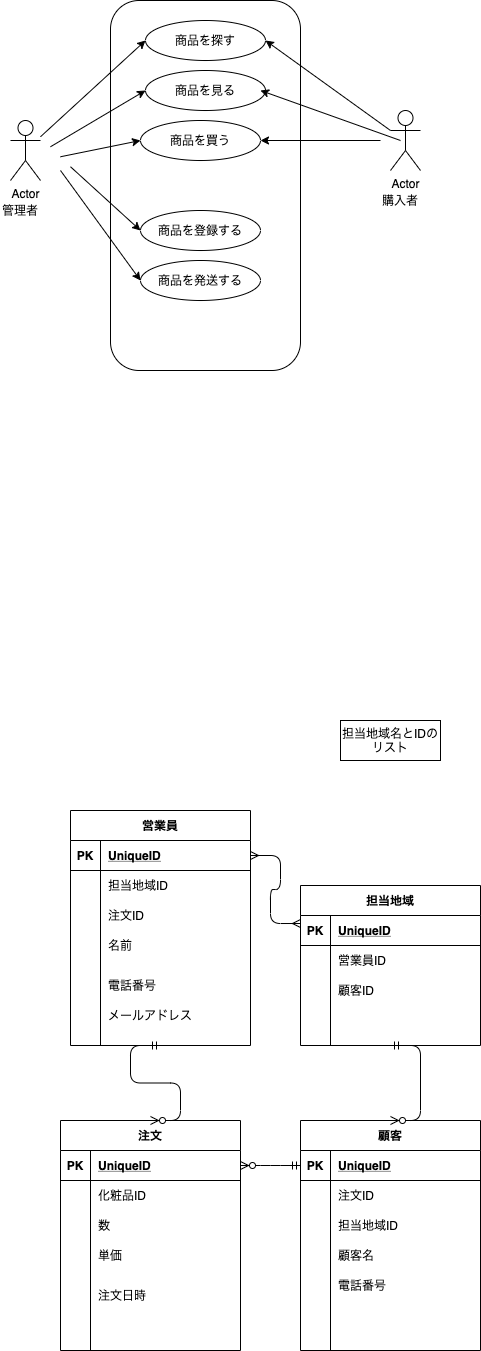

The diagram above was exported from draw.io. Its source (the exported page's mxGraphModel, read from the mxfile embedded in the PNG):
<mxGraphModel dx="655" dy="680" grid="1" gridSize="10" guides="1" tooltips="1" connect="1" arrows="1" fold="1" page="1" pageScale="1" pageWidth="827" pageHeight="1169" math="0" shadow="0">
  <root>
    <mxCell id="0" />
    <mxCell id="1" parent="0" />
    <mxCell id="2" value="" style="rounded=1;whiteSpace=wrap;html=1;" vertex="1" parent="1">
      <mxGeometry x="160" y="60" width="190" height="370" as="geometry" />
    </mxCell>
    <mxCell id="3" value="商品を探す" style="ellipse;whiteSpace=wrap;html=1;" vertex="1" parent="1">
      <mxGeometry x="195" y="80" width="120" height="40" as="geometry" />
    </mxCell>
    <mxCell id="4" value="商品を見る" style="ellipse;whiteSpace=wrap;html=1;" vertex="1" parent="1">
      <mxGeometry x="195" y="130" width="120" height="40" as="geometry" />
    </mxCell>
    <mxCell id="5" value="商品を買う" style="ellipse;whiteSpace=wrap;html=1;" vertex="1" parent="1">
      <mxGeometry x="190" y="180" width="120" height="40" as="geometry" />
    </mxCell>
    <mxCell id="6" value="商品を登録する" style="ellipse;whiteSpace=wrap;html=1;" vertex="1" parent="1">
      <mxGeometry x="190" y="270" width="120" height="40" as="geometry" />
    </mxCell>
    <mxCell id="7" value="商品を発送する" style="ellipse;whiteSpace=wrap;html=1;" vertex="1" parent="1">
      <mxGeometry x="190" y="320" width="120" height="40" as="geometry" />
    </mxCell>
    <mxCell id="8" value="Actor" style="shape=umlActor;verticalLabelPosition=bottom;verticalAlign=top;html=1;outlineConnect=0;" vertex="1" parent="1">
      <mxGeometry x="440" y="170" width="30" height="60" as="geometry" />
    </mxCell>
    <mxCell id="9" value="Actor" style="shape=umlActor;verticalLabelPosition=bottom;verticalAlign=top;html=1;outlineConnect=0;" vertex="1" parent="1">
      <mxGeometry x="60" y="180" width="30" height="60" as="geometry" />
    </mxCell>
    <mxCell id="10" value="" style="endArrow=classic;html=1;entryX=0;entryY=0.5;entryDx=0;entryDy=0;" edge="1" parent="1" source="9" target="3">
      <mxGeometry width="50" height="50" relative="1" as="geometry">
        <mxPoint x="310" y="420" as="sourcePoint" />
        <mxPoint x="360" y="370" as="targetPoint" />
      </mxGeometry>
    </mxCell>
    <mxCell id="11" value="" style="endArrow=classic;html=1;entryX=0;entryY=0.5;entryDx=0;entryDy=0;" edge="1" parent="1" target="4">
      <mxGeometry width="50" height="50" relative="1" as="geometry">
        <mxPoint x="100" y="206.25" as="sourcePoint" />
        <mxPoint x="205" y="110" as="targetPoint" />
      </mxGeometry>
    </mxCell>
    <mxCell id="12" value="" style="endArrow=classic;html=1;entryX=0;entryY=0.5;entryDx=0;entryDy=0;" edge="1" parent="1" target="5">
      <mxGeometry width="50" height="50" relative="1" as="geometry">
        <mxPoint x="110" y="216.25" as="sourcePoint" />
        <mxPoint x="205" y="160" as="targetPoint" />
      </mxGeometry>
    </mxCell>
    <mxCell id="13" value="" style="endArrow=classic;html=1;entryX=0;entryY=0.5;entryDx=0;entryDy=0;" edge="1" parent="1" target="6">
      <mxGeometry width="50" height="50" relative="1" as="geometry">
        <mxPoint x="120" y="226.25" as="sourcePoint" />
        <mxPoint x="200" y="210" as="targetPoint" />
      </mxGeometry>
    </mxCell>
    <mxCell id="14" value="" style="endArrow=classic;html=1;entryX=0;entryY=0.5;entryDx=0;entryDy=0;" edge="1" parent="1" target="7">
      <mxGeometry width="50" height="50" relative="1" as="geometry">
        <mxPoint x="110" y="230" as="sourcePoint" />
        <mxPoint x="200" y="300" as="targetPoint" />
      </mxGeometry>
    </mxCell>
    <mxCell id="15" value="" style="endArrow=classic;html=1;entryX=1;entryY=0.5;entryDx=0;entryDy=0;exitX=0;exitY=0.3333333333333333;exitDx=0;exitDy=0;exitPerimeter=0;" edge="1" parent="1" source="8" target="3">
      <mxGeometry width="50" height="50" relative="1" as="geometry">
        <mxPoint x="140" y="246.25" as="sourcePoint" />
        <mxPoint x="210" y="310" as="targetPoint" />
      </mxGeometry>
    </mxCell>
    <mxCell id="16" value="" style="endArrow=classic;html=1;exitX=0;exitY=0.3333333333333333;exitDx=0;exitDy=0;exitPerimeter=0;" edge="1" parent="1">
      <mxGeometry width="50" height="50" relative="1" as="geometry">
        <mxPoint x="450" y="200" as="sourcePoint" />
        <mxPoint x="310" y="150" as="targetPoint" />
      </mxGeometry>
    </mxCell>
    <mxCell id="17" value="" style="endArrow=classic;html=1;entryX=1;entryY=0.5;entryDx=0;entryDy=0;" edge="1" parent="1" target="5">
      <mxGeometry width="50" height="50" relative="1" as="geometry">
        <mxPoint x="430" y="200" as="sourcePoint" />
        <mxPoint x="320" y="160" as="targetPoint" />
      </mxGeometry>
    </mxCell>
    <mxCell id="18" value="管理者" style="text;html=1;strokeColor=none;fillColor=none;align=center;verticalAlign=middle;whiteSpace=wrap;rounded=0;" vertex="1" parent="1">
      <mxGeometry x="50" y="260" width="40" height="20" as="geometry" />
    </mxCell>
    <mxCell id="19" value="購入者" style="text;html=1;strokeColor=none;fillColor=none;align=center;verticalAlign=middle;whiteSpace=wrap;rounded=0;" vertex="1" parent="1">
      <mxGeometry x="430" y="250" width="40" height="20" as="geometry" />
    </mxCell>
    <mxCell id="20" value="営業員" style="shape=table;startSize=30;container=1;collapsible=1;childLayout=tableLayout;fixedRows=1;rowLines=0;fontStyle=1;align=center;resizeLast=1;" vertex="1" parent="1">
      <mxGeometry x="120" y="870" width="180" height="235" as="geometry" />
    </mxCell>
    <mxCell id="21" value="" style="shape=partialRectangle;collapsible=0;dropTarget=0;pointerEvents=0;fillColor=none;top=0;left=0;bottom=1;right=0;points=[[0,0.5],[1,0.5]];portConstraint=eastwest;" vertex="1" parent="20">
      <mxGeometry y="30" width="180" height="30" as="geometry" />
    </mxCell>
    <mxCell id="22" value="PK" style="shape=partialRectangle;connectable=0;fillColor=none;top=0;left=0;bottom=0;right=0;fontStyle=1;overflow=hidden;" vertex="1" parent="21">
      <mxGeometry width="30" height="30" as="geometry" />
    </mxCell>
    <mxCell id="23" value="UniqueID" style="shape=partialRectangle;connectable=0;fillColor=none;top=0;left=0;bottom=0;right=0;align=left;spacingLeft=6;fontStyle=5;overflow=hidden;" vertex="1" parent="21">
      <mxGeometry x="30" width="150" height="30" as="geometry" />
    </mxCell>
    <mxCell id="24" value="" style="shape=partialRectangle;collapsible=0;dropTarget=0;pointerEvents=0;fillColor=none;top=0;left=0;bottom=0;right=0;points=[[0,0.5],[1,0.5]];portConstraint=eastwest;" vertex="1" parent="20">
      <mxGeometry y="60" width="180" height="30" as="geometry" />
    </mxCell>
    <mxCell id="25" value="" style="shape=partialRectangle;connectable=0;fillColor=none;top=0;left=0;bottom=0;right=0;editable=1;overflow=hidden;" vertex="1" parent="24">
      <mxGeometry width="30" height="30" as="geometry" />
    </mxCell>
    <mxCell id="26" value="担当地域ID" style="shape=partialRectangle;connectable=0;fillColor=none;top=0;left=0;bottom=0;right=0;align=left;spacingLeft=6;overflow=hidden;" vertex="1" parent="24">
      <mxGeometry x="30" width="150" height="30" as="geometry" />
    </mxCell>
    <mxCell id="27" value="" style="shape=partialRectangle;collapsible=0;dropTarget=0;pointerEvents=0;fillColor=none;top=0;left=0;bottom=0;right=0;points=[[0,0.5],[1,0.5]];portConstraint=eastwest;" vertex="1" parent="20">
      <mxGeometry y="90" width="180" height="30" as="geometry" />
    </mxCell>
    <mxCell id="28" value="" style="shape=partialRectangle;connectable=0;fillColor=none;top=0;left=0;bottom=0;right=0;editable=1;overflow=hidden;" vertex="1" parent="27">
      <mxGeometry width="30" height="30" as="geometry" />
    </mxCell>
    <mxCell id="29" value="注文ID " style="shape=partialRectangle;connectable=0;fillColor=none;top=0;left=0;bottom=0;right=0;align=left;spacingLeft=6;overflow=hidden;" vertex="1" parent="27">
      <mxGeometry x="30" width="150" height="30" as="geometry" />
    </mxCell>
    <mxCell id="30" value="" style="shape=partialRectangle;collapsible=0;dropTarget=0;pointerEvents=0;fillColor=none;top=0;left=0;bottom=0;right=0;points=[[0,0.5],[1,0.5]];portConstraint=eastwest;" vertex="1" parent="20">
      <mxGeometry y="120" width="180" height="30" as="geometry" />
    </mxCell>
    <mxCell id="31" value="" style="shape=partialRectangle;connectable=0;fillColor=none;top=0;left=0;bottom=0;right=0;editable=1;overflow=hidden;" vertex="1" parent="30">
      <mxGeometry width="30" height="30" as="geometry" />
    </mxCell>
    <mxCell id="32" value="名前" style="shape=partialRectangle;connectable=0;fillColor=none;top=0;left=0;bottom=0;right=0;align=left;spacingLeft=6;overflow=hidden;" vertex="1" parent="30">
      <mxGeometry x="30" width="150" height="30" as="geometry" />
    </mxCell>
    <mxCell id="33" value="担当地域" style="shape=table;startSize=30;container=1;collapsible=1;childLayout=tableLayout;fixedRows=1;rowLines=0;fontStyle=1;align=center;resizeLast=1;" vertex="1" parent="1">
      <mxGeometry x="350" y="945" width="180" height="160" as="geometry" />
    </mxCell>
    <mxCell id="34" value="" style="shape=partialRectangle;collapsible=0;dropTarget=0;pointerEvents=0;fillColor=none;top=0;left=0;bottom=1;right=0;points=[[0,0.5],[1,0.5]];portConstraint=eastwest;" vertex="1" parent="33">
      <mxGeometry y="30" width="180" height="30" as="geometry" />
    </mxCell>
    <mxCell id="35" value="PK" style="shape=partialRectangle;connectable=0;fillColor=none;top=0;left=0;bottom=0;right=0;fontStyle=1;overflow=hidden;" vertex="1" parent="34">
      <mxGeometry width="30" height="30" as="geometry" />
    </mxCell>
    <mxCell id="36" value="UniqueID" style="shape=partialRectangle;connectable=0;fillColor=none;top=0;left=0;bottom=0;right=0;align=left;spacingLeft=6;fontStyle=5;overflow=hidden;" vertex="1" parent="34">
      <mxGeometry x="30" width="150" height="30" as="geometry" />
    </mxCell>
    <mxCell id="37" value="" style="shape=partialRectangle;collapsible=0;dropTarget=0;pointerEvents=0;fillColor=none;top=0;left=0;bottom=0;right=0;points=[[0,0.5],[1,0.5]];portConstraint=eastwest;" vertex="1" parent="33">
      <mxGeometry y="60" width="180" height="30" as="geometry" />
    </mxCell>
    <mxCell id="38" value="" style="shape=partialRectangle;connectable=0;fillColor=none;top=0;left=0;bottom=0;right=0;editable=1;overflow=hidden;" vertex="1" parent="37">
      <mxGeometry width="30" height="30" as="geometry" />
    </mxCell>
    <mxCell id="39" value="営業員ID" style="shape=partialRectangle;connectable=0;fillColor=none;top=0;left=0;bottom=0;right=0;align=left;spacingLeft=6;overflow=hidden;" vertex="1" parent="37">
      <mxGeometry x="30" width="150" height="30" as="geometry" />
    </mxCell>
    <mxCell id="40" value="" style="shape=partialRectangle;collapsible=0;dropTarget=0;pointerEvents=0;fillColor=none;top=0;left=0;bottom=0;right=0;points=[[0,0.5],[1,0.5]];portConstraint=eastwest;" vertex="1" parent="33">
      <mxGeometry y="90" width="180" height="30" as="geometry" />
    </mxCell>
    <mxCell id="41" value="" style="shape=partialRectangle;connectable=0;fillColor=none;top=0;left=0;bottom=0;right=0;editable=1;overflow=hidden;" vertex="1" parent="40">
      <mxGeometry width="30" height="30" as="geometry" />
    </mxCell>
    <mxCell id="42" value="顧客ID" style="shape=partialRectangle;connectable=0;fillColor=none;top=0;left=0;bottom=0;right=0;align=left;spacingLeft=6;overflow=hidden;" vertex="1" parent="40">
      <mxGeometry x="30" width="150" height="30" as="geometry" />
    </mxCell>
    <mxCell id="43" value="" style="shape=partialRectangle;collapsible=0;dropTarget=0;pointerEvents=0;fillColor=none;top=0;left=0;bottom=0;right=0;points=[[0,0.5],[1,0.5]];portConstraint=eastwest;" vertex="1" parent="33">
      <mxGeometry y="120" width="180" height="30" as="geometry" />
    </mxCell>
    <mxCell id="44" value="" style="shape=partialRectangle;connectable=0;fillColor=none;top=0;left=0;bottom=0;right=0;editable=1;overflow=hidden;" vertex="1" parent="43">
      <mxGeometry width="30" height="30" as="geometry" />
    </mxCell>
    <mxCell id="45" value="" style="shape=partialRectangle;connectable=0;fillColor=none;top=0;left=0;bottom=0;right=0;align=left;spacingLeft=6;overflow=hidden;" vertex="1" parent="43">
      <mxGeometry x="30" width="150" height="30" as="geometry" />
    </mxCell>
    <mxCell id="46" value="顧客" style="shape=table;startSize=30;container=1;collapsible=1;childLayout=tableLayout;fixedRows=1;rowLines=0;fontStyle=1;align=center;resizeLast=1;" vertex="1" parent="1">
      <mxGeometry x="350" y="1180" width="180" height="230" as="geometry" />
    </mxCell>
    <mxCell id="47" value="" style="shape=partialRectangle;collapsible=0;dropTarget=0;pointerEvents=0;fillColor=none;top=0;left=0;bottom=1;right=0;points=[[0,0.5],[1,0.5]];portConstraint=eastwest;" vertex="1" parent="46">
      <mxGeometry y="30" width="180" height="30" as="geometry" />
    </mxCell>
    <mxCell id="48" value="PK" style="shape=partialRectangle;connectable=0;fillColor=none;top=0;left=0;bottom=0;right=0;fontStyle=1;overflow=hidden;" vertex="1" parent="47">
      <mxGeometry width="30" height="30" as="geometry" />
    </mxCell>
    <mxCell id="49" value="UniqueID" style="shape=partialRectangle;connectable=0;fillColor=none;top=0;left=0;bottom=0;right=0;align=left;spacingLeft=6;fontStyle=5;overflow=hidden;" vertex="1" parent="47">
      <mxGeometry x="30" width="150" height="30" as="geometry" />
    </mxCell>
    <mxCell id="50" value="" style="shape=partialRectangle;collapsible=0;dropTarget=0;pointerEvents=0;fillColor=none;top=0;left=0;bottom=0;right=0;points=[[0,0.5],[1,0.5]];portConstraint=eastwest;" vertex="1" parent="46">
      <mxGeometry y="60" width="180" height="30" as="geometry" />
    </mxCell>
    <mxCell id="51" value="" style="shape=partialRectangle;connectable=0;fillColor=none;top=0;left=0;bottom=0;right=0;editable=1;overflow=hidden;" vertex="1" parent="50">
      <mxGeometry width="30" height="30" as="geometry" />
    </mxCell>
    <mxCell id="52" value="注文ID " style="shape=partialRectangle;connectable=0;fillColor=none;top=0;left=0;bottom=0;right=0;align=left;spacingLeft=6;overflow=hidden;" vertex="1" parent="50">
      <mxGeometry x="30" width="150" height="30" as="geometry" />
    </mxCell>
    <mxCell id="53" value="" style="shape=partialRectangle;collapsible=0;dropTarget=0;pointerEvents=0;fillColor=none;top=0;left=0;bottom=0;right=0;points=[[0,0.5],[1,0.5]];portConstraint=eastwest;" vertex="1" parent="46">
      <mxGeometry y="90" width="180" height="30" as="geometry" />
    </mxCell>
    <mxCell id="54" value="" style="shape=partialRectangle;connectable=0;fillColor=none;top=0;left=0;bottom=0;right=0;editable=1;overflow=hidden;" vertex="1" parent="53">
      <mxGeometry width="30" height="30" as="geometry" />
    </mxCell>
    <mxCell id="55" value="担当地域ID" style="shape=partialRectangle;connectable=0;fillColor=none;top=0;left=0;bottom=0;right=0;align=left;spacingLeft=6;overflow=hidden;" vertex="1" parent="53">
      <mxGeometry x="30" width="150" height="30" as="geometry" />
    </mxCell>
    <mxCell id="56" value="" style="shape=partialRectangle;collapsible=0;dropTarget=0;pointerEvents=0;fillColor=none;top=0;left=0;bottom=0;right=0;points=[[0,0.5],[1,0.5]];portConstraint=eastwest;" vertex="1" parent="46">
      <mxGeometry y="120" width="180" height="30" as="geometry" />
    </mxCell>
    <mxCell id="57" value="" style="shape=partialRectangle;connectable=0;fillColor=none;top=0;left=0;bottom=0;right=0;editable=1;overflow=hidden;" vertex="1" parent="56">
      <mxGeometry width="30" height="30" as="geometry" />
    </mxCell>
    <mxCell id="58" value="顧客名" style="shape=partialRectangle;connectable=0;fillColor=none;top=0;left=0;bottom=0;right=0;align=left;spacingLeft=6;overflow=hidden;" vertex="1" parent="56">
      <mxGeometry x="30" width="150" height="30" as="geometry" />
    </mxCell>
    <mxCell id="59" value="" style="edgeStyle=entityRelationEdgeStyle;fontSize=12;html=1;endArrow=ERmany;startArrow=ERmany;entryX=0;entryY=0.267;entryDx=0;entryDy=0;entryPerimeter=0;exitX=1;exitY=0.5;exitDx=0;exitDy=0;" edge="1" parent="1" source="21" target="34">
      <mxGeometry width="100" height="100" relative="1" as="geometry">
        <mxPoint x="270" y="1020" as="sourcePoint" />
        <mxPoint x="370" y="920" as="targetPoint" />
      </mxGeometry>
    </mxCell>
    <mxCell id="60" value="" style="edgeStyle=entityRelationEdgeStyle;fontSize=12;html=1;endArrow=ERzeroToMany;startArrow=ERmandOne;entryX=0.5;entryY=0;entryDx=0;entryDy=0;exitX=0.5;exitY=1;exitDx=0;exitDy=0;" edge="1" parent="1" source="33" target="46">
      <mxGeometry width="100" height="100" relative="1" as="geometry">
        <mxPoint x="270" y="1020" as="sourcePoint" />
        <mxPoint x="370" y="920" as="targetPoint" />
      </mxGeometry>
    </mxCell>
    <mxCell id="61" value="注文" style="shape=table;startSize=30;container=1;collapsible=1;childLayout=tableLayout;fixedRows=1;rowLines=0;fontStyle=1;align=center;resizeLast=1;" vertex="1" parent="1">
      <mxGeometry x="110" y="1180" width="180" height="230" as="geometry" />
    </mxCell>
    <mxCell id="62" value="" style="shape=partialRectangle;collapsible=0;dropTarget=0;pointerEvents=0;fillColor=none;top=0;left=0;bottom=1;right=0;points=[[0,0.5],[1,0.5]];portConstraint=eastwest;" vertex="1" parent="61">
      <mxGeometry y="30" width="180" height="30" as="geometry" />
    </mxCell>
    <mxCell id="63" value="PK" style="shape=partialRectangle;connectable=0;fillColor=none;top=0;left=0;bottom=0;right=0;fontStyle=1;overflow=hidden;" vertex="1" parent="62">
      <mxGeometry width="30" height="30" as="geometry" />
    </mxCell>
    <mxCell id="64" value="UniqueID" style="shape=partialRectangle;connectable=0;fillColor=none;top=0;left=0;bottom=0;right=0;align=left;spacingLeft=6;fontStyle=5;overflow=hidden;" vertex="1" parent="62">
      <mxGeometry x="30" width="150" height="30" as="geometry" />
    </mxCell>
    <mxCell id="65" value="" style="shape=partialRectangle;collapsible=0;dropTarget=0;pointerEvents=0;fillColor=none;top=0;left=0;bottom=0;right=0;points=[[0,0.5],[1,0.5]];portConstraint=eastwest;" vertex="1" parent="61">
      <mxGeometry y="60" width="180" height="30" as="geometry" />
    </mxCell>
    <mxCell id="66" value="" style="shape=partialRectangle;connectable=0;fillColor=none;top=0;left=0;bottom=0;right=0;editable=1;overflow=hidden;" vertex="1" parent="65">
      <mxGeometry width="30" height="30" as="geometry" />
    </mxCell>
    <mxCell id="67" value="化粧品ID" style="shape=partialRectangle;connectable=0;fillColor=none;top=0;left=0;bottom=0;right=0;align=left;spacingLeft=6;overflow=hidden;" vertex="1" parent="65">
      <mxGeometry x="30" width="150" height="30" as="geometry" />
    </mxCell>
    <mxCell id="68" value="" style="shape=partialRectangle;collapsible=0;dropTarget=0;pointerEvents=0;fillColor=none;top=0;left=0;bottom=0;right=0;points=[[0,0.5],[1,0.5]];portConstraint=eastwest;" vertex="1" parent="61">
      <mxGeometry y="90" width="180" height="30" as="geometry" />
    </mxCell>
    <mxCell id="69" value="" style="shape=partialRectangle;connectable=0;fillColor=none;top=0;left=0;bottom=0;right=0;editable=1;overflow=hidden;" vertex="1" parent="68">
      <mxGeometry width="30" height="30" as="geometry" />
    </mxCell>
    <mxCell id="70" value="数" style="shape=partialRectangle;connectable=0;fillColor=none;top=0;left=0;bottom=0;right=0;align=left;spacingLeft=6;overflow=hidden;" vertex="1" parent="68">
      <mxGeometry x="30" width="150" height="30" as="geometry" />
    </mxCell>
    <mxCell id="71" value="" style="shape=partialRectangle;collapsible=0;dropTarget=0;pointerEvents=0;fillColor=none;top=0;left=0;bottom=0;right=0;points=[[0,0.5],[1,0.5]];portConstraint=eastwest;" vertex="1" parent="61">
      <mxGeometry y="120" width="180" height="30" as="geometry" />
    </mxCell>
    <mxCell id="72" value="" style="shape=partialRectangle;connectable=0;fillColor=none;top=0;left=0;bottom=0;right=0;editable=1;overflow=hidden;" vertex="1" parent="71">
      <mxGeometry width="30" height="30" as="geometry" />
    </mxCell>
    <mxCell id="73" value="単価" style="shape=partialRectangle;connectable=0;fillColor=none;top=0;left=0;bottom=0;right=0;align=left;spacingLeft=6;overflow=hidden;" vertex="1" parent="71">
      <mxGeometry x="30" width="150" height="30" as="geometry" />
    </mxCell>
    <mxCell id="74" value="" style="edgeStyle=entityRelationEdgeStyle;fontSize=12;html=1;endArrow=ERzeroToMany;startArrow=ERmandOne;entryX=1;entryY=0.5;entryDx=0;entryDy=0;exitX=0;exitY=0.5;exitDx=0;exitDy=0;" edge="1" parent="1" source="47" target="62">
      <mxGeometry width="100" height="100" relative="1" as="geometry">
        <mxPoint x="270" y="1240" as="sourcePoint" />
        <mxPoint x="370" y="1140" as="targetPoint" />
      </mxGeometry>
    </mxCell>
    <mxCell id="75" value="" style="edgeStyle=entityRelationEdgeStyle;fontSize=12;html=1;endArrow=ERzeroToMany;startArrow=ERmandOne;entryX=0.5;entryY=0;entryDx=0;entryDy=0;exitX=0.5;exitY=1;exitDx=0;exitDy=0;" edge="1" parent="1" source="20" target="61">
      <mxGeometry width="100" height="100" relative="1" as="geometry">
        <mxPoint x="270" y="1240" as="sourcePoint" />
        <mxPoint x="370" y="1140" as="targetPoint" />
      </mxGeometry>
    </mxCell>
    <mxCell id="76" value="注文日時" style="shape=partialRectangle;connectable=0;fillColor=none;top=0;left=0;bottom=0;right=0;align=left;spacingLeft=6;overflow=hidden;" vertex="1" parent="1">
      <mxGeometry x="140" y="1340" width="150" height="30" as="geometry" />
    </mxCell>
    <mxCell id="80" value="電話番号" style="shape=partialRectangle;connectable=0;fillColor=none;top=0;left=0;bottom=0;right=0;align=left;spacingLeft=6;overflow=hidden;" vertex="1" parent="1">
      <mxGeometry x="380" y="1330" width="150" height="30" as="geometry" />
    </mxCell>
    <mxCell id="81" value="電話番号" style="shape=partialRectangle;connectable=0;fillColor=none;top=0;left=0;bottom=0;right=0;align=left;spacingLeft=6;overflow=hidden;" vertex="1" parent="1">
      <mxGeometry x="150" y="1030" width="150" height="30" as="geometry" />
    </mxCell>
    <mxCell id="82" value="メールアドレス" style="shape=partialRectangle;connectable=0;fillColor=none;top=0;left=0;bottom=0;right=0;align=left;spacingLeft=6;overflow=hidden;" vertex="1" parent="1">
      <mxGeometry x="150" y="1060" width="150" height="30" as="geometry" />
    </mxCell>
    <mxCell id="122" value="担当地域名とIDのリスト" style="whiteSpace=wrap;html=1;align=center;" vertex="1" parent="1">
      <mxGeometry x="390" y="780" width="100" height="40" as="geometry" />
    </mxCell>
  </root>
</mxGraphModel>